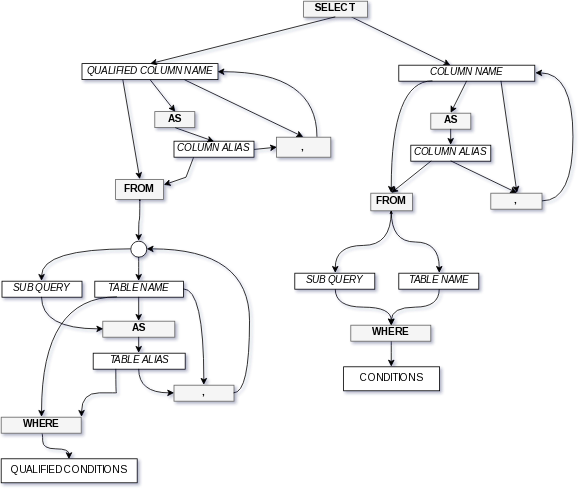

The diagram above was exported from draw.io. Its source (the exported page's mxGraphModel, read from the mxfile embedded in the PNG):
<mxGraphModel dx="1612" dy="729" grid="1" gridSize="10" guides="1" tooltips="1" connect="1" arrows="1" fold="1" page="1" pageScale="1" pageWidth="826" pageHeight="1169" background="#ffffff" math="0" shadow="0">
  <root>
    <mxCell id="0" />
    <mxCell id="1" parent="0" />
    <mxCell id="7fb7ec8bfa7fae3a-34" style="rounded=0;html=1;exitX=0.75;exitY=1;jettySize=auto;orthogonalLoop=1;" edge="1" parent="1" source="281d45708f499f1b-1" target="7fb7ec8bfa7fae3a-1">
      <mxGeometry relative="1" as="geometry" />
    </mxCell>
    <mxCell id="281d45708f499f1b-1" value="&lt;b&gt;SELECT&lt;/b&gt;" style="whiteSpace=wrap;html=1;plain-gray;gradientColor=none;" vertex="1" parent="1">
      <mxGeometry x="257" y="10" width="80" height="20" as="geometry" />
    </mxCell>
    <mxCell id="281d45708f499f1b-2" value="&lt;i&gt;QUALIFIED COLUMN NAME&lt;/i&gt;" style="whiteSpace=wrap;html=1;" vertex="1" parent="1">
      <mxGeometry x="-20" y="88" width="170" height="20" as="geometry" />
    </mxCell>
    <mxCell id="281d45708f499f1b-3" value="&lt;b&gt;AS&lt;/b&gt;" style="whiteSpace=wrap;html=1;plain-gray;gradientColor=none;" vertex="1" parent="1">
      <mxGeometry x="71" y="148" width="50" height="20" as="geometry" />
    </mxCell>
    <mxCell id="7fb7ec8bfa7fae3a-51" style="edgeStyle=none;rounded=0;html=1;exitX=1;exitY=0.5;entryX=0;entryY=0.5;jettySize=auto;orthogonalLoop=1;strokeColor=#000000;" edge="1" parent="1" source="281d45708f499f1b-4" target="281d45708f499f1b-9">
      <mxGeometry relative="1" as="geometry" />
    </mxCell>
    <mxCell id="281d45708f499f1b-4" value="&lt;i&gt;COLUMN ALIAS&lt;/i&gt;" style="whiteSpace=wrap;html=1;" vertex="1" parent="1">
      <mxGeometry x="95" y="185" width="100" height="20" as="geometry" />
    </mxCell>
    <mxCell id="281d45708f499f1b-7" value="" style="endArrow=classic;html=1;exitX=0.5;exitY=1;entryX=0.5;entryY=0;" edge="1" parent="1" source="281d45708f499f1b-2" target="281d45708f499f1b-3">
      <mxGeometry width="50" height="50" relative="1" as="geometry">
        <mxPoint x="10" y="60" as="sourcePoint" />
        <mxPoint x="60" y="10" as="targetPoint" />
      </mxGeometry>
    </mxCell>
    <mxCell id="281d45708f499f1b-8" style="rounded=0;html=1;exitX=0.5;exitY=1;entryX=0.5;entryY=0;jettySize=auto;orthogonalLoop=1;" edge="1" parent="1" source="281d45708f499f1b-3" target="281d45708f499f1b-4">
      <mxGeometry relative="1" as="geometry" />
    </mxCell>
    <mxCell id="7fb7ec8bfa7fae3a-49" style="edgeStyle=orthogonalEdgeStyle;curved=1;rounded=0;html=1;exitX=0.75;exitY=0;entryX=1;entryY=0.5;jettySize=auto;orthogonalLoop=1;" edge="1" parent="1" source="281d45708f499f1b-9" target="281d45708f499f1b-2">
      <mxGeometry relative="1" as="geometry">
        <Array as="points">
          <mxPoint x="274" y="98" />
        </Array>
      </mxGeometry>
    </mxCell>
    <mxCell id="281d45708f499f1b-9" value="&lt;b&gt;,&lt;/b&gt;" style="whiteSpace=wrap;html=1;plain-gray;gradientColor=none;" vertex="1" parent="1">
      <mxGeometry x="223" y="180" width="68" height="25" as="geometry" />
    </mxCell>
    <mxCell id="281d45708f499f1b-17" style="rounded=0;html=1;exitX=0.5;exitY=1;entryX=0.5;entryY=0;jettySize=auto;orthogonalLoop=1;" edge="1" parent="1" source="281d45708f499f1b-1" target="281d45708f499f1b-2">
      <mxGeometry relative="1" as="geometry" />
    </mxCell>
    <mxCell id="281d45708f499f1b-18" value="&lt;b&gt;FROM&lt;/b&gt;" style="whiteSpace=wrap;html=1;plain-gray;gradientColor=none;" vertex="1" parent="1">
      <mxGeometry x="22" y="233" width="60" height="25" as="geometry" />
    </mxCell>
    <mxCell id="281d45708f499f1b-20" style="edgeStyle=none;rounded=0;html=1;exitX=0.5;exitY=1;jettySize=auto;orthogonalLoop=1;" edge="1" parent="1" source="281d45708f499f1b-18" target="281d45708f499f1b-18">
      <mxGeometry relative="1" as="geometry" />
    </mxCell>
    <mxCell id="281d45708f499f1b-21" style="edgeStyle=none;rounded=0;html=1;exitX=0.25;exitY=1;entryX=1;entryY=0.25;jettySize=auto;orthogonalLoop=1;" edge="1" parent="1" source="281d45708f499f1b-4" target="281d45708f499f1b-18">
      <mxGeometry relative="1" as="geometry">
        <Array as="points">
          <mxPoint x="110" y="230" />
        </Array>
      </mxGeometry>
    </mxCell>
    <mxCell id="281d45708f499f1b-22" value="&lt;i&gt;TABLE NAME&lt;/i&gt;" style="whiteSpace=wrap;html=1;" vertex="1" parent="1">
      <mxGeometry x="-4" y="360" width="111" height="20" as="geometry" />
    </mxCell>
    <mxCell id="281d45708f499f1b-25" style="edgeStyle=none;rounded=0;html=1;exitX=0.75;exitY=1;entryX=0.5;entryY=0;jettySize=auto;orthogonalLoop=1;" edge="1" parent="1" source="281d45708f499f1b-2" target="281d45708f499f1b-9">
      <mxGeometry relative="1" as="geometry" />
    </mxCell>
    <mxCell id="281d45708f499f1b-28" style="rounded=0;html=1;jettySize=auto;orthogonalLoop=1;entryX=0.5;entryY=0;" edge="1" parent="1" target="281d45708f499f1b-18">
      <mxGeometry relative="1" as="geometry">
        <mxPoint x="31" y="108" as="sourcePoint" />
      </mxGeometry>
    </mxCell>
    <mxCell id="281d45708f499f1b-29" value="&lt;b&gt;,&lt;/b&gt;" style="whiteSpace=wrap;html=1;plain-gray;gradientColor=none;" vertex="1" parent="1">
      <mxGeometry x="95" y="490" width="75" height="20" as="geometry" />
    </mxCell>
    <mxCell id="281d45708f499f1b-31" style="rounded=0;html=1;exitX=1;exitY=0.5;entryX=0.5;entryY=0;jettySize=auto;orthogonalLoop=1;edgeStyle=orthogonalEdgeStyle;curved=1;" edge="1" parent="1" source="281d45708f499f1b-22" target="281d45708f499f1b-29">
      <mxGeometry relative="1" as="geometry" />
    </mxCell>
    <mxCell id="281d45708f499f1b-33" value="&lt;b&gt;AS&lt;/b&gt;" style="whiteSpace=wrap;html=1;plain-gray;gradientColor=none;" vertex="1" parent="1">
      <mxGeometry x="6" y="410" width="90" height="20" as="geometry" />
    </mxCell>
    <mxCell id="281d45708f499f1b-35" style="edgeStyle=none;rounded=0;html=1;exitX=0.5;exitY=1;entryX=0.5;entryY=0;jettySize=auto;orthogonalLoop=1;" edge="1" parent="1" source="281d45708f499f1b-22" target="281d45708f499f1b-33">
      <mxGeometry relative="1" as="geometry" />
    </mxCell>
    <mxCell id="281d45708f499f1b-36" value="&lt;i&gt;TABLE ALIAS&lt;/i&gt;" style="whiteSpace=wrap;html=1;" vertex="1" parent="1">
      <mxGeometry x="-6" y="450" width="115" height="20" as="geometry" />
    </mxCell>
    <mxCell id="281d45708f499f1b-37" style="edgeStyle=none;rounded=0;html=1;exitX=0.5;exitY=1;entryX=0.5;entryY=0;jettySize=auto;orthogonalLoop=1;" edge="1" parent="1" source="281d45708f499f1b-33" target="281d45708f499f1b-36">
      <mxGeometry relative="1" as="geometry" />
    </mxCell>
    <mxCell id="281d45708f499f1b-38" style="edgeStyle=orthogonalEdgeStyle;rounded=0;html=1;exitX=0.5;exitY=1;entryX=0;entryY=0.5;jettySize=auto;orthogonalLoop=1;curved=1;" edge="1" parent="1" source="281d45708f499f1b-36" target="281d45708f499f1b-29">
      <mxGeometry relative="1" as="geometry" />
    </mxCell>
    <mxCell id="281d45708f499f1b-39" value="&lt;i&gt;SUB QUERY&lt;/i&gt;" style="whiteSpace=wrap;html=1;" vertex="1" parent="1">
      <mxGeometry x="-120" y="360" width="100" height="20" as="geometry" />
    </mxCell>
    <mxCell id="281d45708f499f1b-41" style="edgeStyle=orthogonalEdgeStyle;curved=1;rounded=0;html=1;exitX=0.5;exitY=1;entryX=0;entryY=0.5;jettySize=auto;orthogonalLoop=1;" edge="1" parent="1" source="281d45708f499f1b-39" target="281d45708f499f1b-33">
      <mxGeometry relative="1" as="geometry">
        <Array as="points">
          <mxPoint x="-70" y="420" />
        </Array>
      </mxGeometry>
    </mxCell>
    <mxCell id="281d45708f499f1b-42" value="" style="ellipse;whiteSpace=wrap;html=1;" vertex="1" parent="1">
      <mxGeometry x="41" y="310" width="20" height="20" as="geometry" />
    </mxCell>
    <mxCell id="281d45708f499f1b-44" style="edgeStyle=orthogonalEdgeStyle;curved=1;rounded=0;html=1;exitX=0.5;exitY=1;entryX=0.5;entryY=0;jettySize=auto;orthogonalLoop=1;" edge="1" parent="1" source="281d45708f499f1b-18" target="281d45708f499f1b-42">
      <mxGeometry relative="1" as="geometry" />
    </mxCell>
    <mxCell id="281d45708f499f1b-45" style="edgeStyle=orthogonalEdgeStyle;curved=1;rounded=0;html=1;exitX=0;exitY=0.5;entryX=0.5;entryY=0;jettySize=auto;orthogonalLoop=1;" edge="1" parent="1" source="281d45708f499f1b-42" target="281d45708f499f1b-39">
      <mxGeometry relative="1" as="geometry">
        <Array as="points">
          <mxPoint x="-70" y="320" />
        </Array>
      </mxGeometry>
    </mxCell>
    <mxCell id="281d45708f499f1b-46" style="edgeStyle=orthogonalEdgeStyle;curved=1;rounded=0;html=1;exitX=0.5;exitY=1;entryX=0.5;entryY=0;jettySize=auto;orthogonalLoop=1;" edge="1" parent="1" source="281d45708f499f1b-42" target="281d45708f499f1b-22">
      <mxGeometry relative="1" as="geometry" />
    </mxCell>
    <mxCell id="281d45708f499f1b-47" style="edgeStyle=orthogonalEdgeStyle;curved=1;rounded=0;html=1;exitX=1;exitY=0.5;entryX=1;entryY=0.5;jettySize=auto;orthogonalLoop=1;" edge="1" parent="1" source="281d45708f499f1b-29" target="281d45708f499f1b-42">
      <mxGeometry relative="1" as="geometry" />
    </mxCell>
    <mxCell id="7fb7ec8bfa7fae3a-47" style="edgeStyle=orthogonalEdgeStyle;curved=1;rounded=0;html=1;exitX=0.5;exitY=1;entryX=0.5;entryY=0;jettySize=auto;orthogonalLoop=1;" edge="1" parent="1" source="281d45708f499f1b-49" target="7fb7ec8bfa7fae3a-44">
      <mxGeometry relative="1" as="geometry">
        <Array as="points">
          <mxPoint x="-69" y="570" />
          <mxPoint x="-36" y="570" />
        </Array>
      </mxGeometry>
    </mxCell>
    <mxCell id="281d45708f499f1b-49" value="&lt;b&gt;WHERE&lt;/b&gt;" style="whiteSpace=wrap;html=1;plain-gray;gradientColor=none;" vertex="1" parent="1">
      <mxGeometry x="-121" y="530" width="100" height="20" as="geometry" />
    </mxCell>
    <mxCell id="281d45708f499f1b-50" style="edgeStyle=orthogonalEdgeStyle;curved=1;rounded=0;html=1;exitX=0.25;exitY=1;entryX=0.5;entryY=0;jettySize=auto;orthogonalLoop=1;strokeColor=#000000;" edge="1" parent="1" source="281d45708f499f1b-22" target="281d45708f499f1b-49">
      <mxGeometry relative="1" as="geometry">
        <Array as="points">
          <mxPoint x="-71" y="380" />
        </Array>
      </mxGeometry>
    </mxCell>
    <mxCell id="281d45708f499f1b-51" style="edgeStyle=orthogonalEdgeStyle;curved=1;rounded=0;html=1;exitX=0.25;exitY=1;jettySize=auto;orthogonalLoop=1;" edge="1" parent="1" source="281d45708f499f1b-36">
      <mxGeometry relative="1" as="geometry">
        <mxPoint x="-20" y="530" as="targetPoint" />
        <Array as="points">
          <mxPoint x="23" y="500" />
          <mxPoint x="-20" y="500" />
        </Array>
      </mxGeometry>
    </mxCell>
    <mxCell id="7fb7ec8bfa7fae3a-1" value="&lt;div&gt;&lt;i style=&quot;line-height: 1.2&quot;&gt;COLUMN NAME&lt;/i&gt;&lt;br&gt;&lt;/div&gt;" style="whiteSpace=wrap;html=1;" vertex="1" parent="1">
      <mxGeometry x="376" y="90" width="170" height="20" as="geometry" />
    </mxCell>
    <mxCell id="7fb7ec8bfa7fae3a-2" value="&lt;b&gt;AS&lt;/b&gt;" style="whiteSpace=wrap;html=1;plain-gray;gradientColor=none;" vertex="1" parent="1">
      <mxGeometry x="416" y="150" width="50" height="20" as="geometry" />
    </mxCell>
    <mxCell id="7fb7ec8bfa7fae3a-3" value="&lt;i&gt;COLUMN ALIAS&lt;/i&gt;" style="whiteSpace=wrap;html=1;" vertex="1" parent="1">
      <mxGeometry x="391" y="190" width="100" height="20" as="geometry" />
    </mxCell>
    <mxCell id="7fb7ec8bfa7fae3a-4" value="" style="endArrow=classic;html=1;exitX=0.5;exitY=1;entryX=0.5;entryY=0;" edge="1" source="7fb7ec8bfa7fae3a-1" target="7fb7ec8bfa7fae3a-2" parent="1">
      <mxGeometry x="440.6470588235295" y="110" width="50" height="50" as="geometry">
        <mxPoint x="326" y="50" as="sourcePoint" />
        <mxPoint x="376" as="targetPoint" />
      </mxGeometry>
    </mxCell>
    <mxCell id="7fb7ec8bfa7fae3a-5" style="rounded=0;html=1;exitX=0.5;exitY=1;entryX=0.5;entryY=0;jettySize=auto;orthogonalLoop=1;" edge="1" source="7fb7ec8bfa7fae3a-2" target="7fb7ec8bfa7fae3a-3" parent="1">
      <mxGeometry x="440.6470588235295" y="170" as="geometry" />
    </mxCell>
    <mxCell id="7fb7ec8bfa7fae3a-6" value="&lt;b&gt;,&lt;/b&gt;" style="whiteSpace=wrap;html=1;plain-gray;gradientColor=none;" vertex="1" parent="1">
      <mxGeometry x="491" y="250" width="64" height="20" as="geometry" />
    </mxCell>
    <mxCell id="7fb7ec8bfa7fae3a-7" style="edgeStyle=none;rounded=0;html=1;exitX=0.5;exitY=1;entryX=0.5;entryY=0;jettySize=auto;orthogonalLoop=1;" edge="1" source="7fb7ec8bfa7fae3a-3" target="7fb7ec8bfa7fae3a-6" parent="1">
      <mxGeometry x="440.6470588235295" y="210" as="geometry" />
    </mxCell>
    <mxCell id="7fb7ec8bfa7fae3a-36" style="edgeStyle=orthogonalEdgeStyle;curved=1;rounded=0;html=1;exitX=0.5;exitY=1;entryX=0.5;entryY=0;jettySize=auto;orthogonalLoop=1;" edge="1" parent="1" source="7fb7ec8bfa7fae3a-8" target="7fb7ec8bfa7fae3a-11">
      <mxGeometry relative="1" as="geometry" />
    </mxCell>
    <mxCell id="7fb7ec8bfa7fae3a-37" style="edgeStyle=orthogonalEdgeStyle;curved=1;rounded=0;html=1;exitX=0.5;exitY=1;entryX=0.5;entryY=0;jettySize=auto;orthogonalLoop=1;" edge="1" parent="1" source="7fb7ec8bfa7fae3a-8" target="7fb7ec8bfa7fae3a-22">
      <mxGeometry relative="1" as="geometry">
        <Array as="points">
          <mxPoint x="367" y="315" />
          <mxPoint x="296" y="315" />
        </Array>
      </mxGeometry>
    </mxCell>
    <mxCell id="7fb7ec8bfa7fae3a-8" value="&lt;b&gt;FROM&lt;/b&gt;" style="whiteSpace=wrap;html=1;plain-gray;gradientColor=none;" vertex="1" parent="1">
      <mxGeometry x="341" y="250" width="52" height="22" as="geometry" />
    </mxCell>
    <mxCell id="7fb7ec8bfa7fae3a-9" style="edgeStyle=none;rounded=0;html=1;exitX=0.5;exitY=1;jettySize=auto;orthogonalLoop=1;" edge="1" source="7fb7ec8bfa7fae3a-8" target="7fb7ec8bfa7fae3a-8" parent="1">
      <mxGeometry x="366.52941176470586" y="280" as="geometry" />
    </mxCell>
    <mxCell id="7fb7ec8bfa7fae3a-10" style="edgeStyle=none;rounded=0;html=1;exitX=0.25;exitY=1;entryX=0.5;entryY=0;jettySize=auto;orthogonalLoop=1;" edge="1" source="7fb7ec8bfa7fae3a-3" target="7fb7ec8bfa7fae3a-8" parent="1">
      <mxGeometry x="366.52941176470586" y="210" as="geometry" />
    </mxCell>
    <mxCell id="7fb7ec8bfa7fae3a-41" style="edgeStyle=orthogonalEdgeStyle;curved=1;rounded=0;html=1;exitX=0.5;exitY=1;jettySize=auto;orthogonalLoop=1;entryX=0.5;entryY=0;" edge="1" parent="1" source="7fb7ec8bfa7fae3a-11" target="7fb7ec8bfa7fae3a-29">
      <mxGeometry relative="1" as="geometry">
        <mxPoint x="356" y="425" as="targetPoint" />
        <Array as="points">
          <mxPoint x="426" y="393" />
          <mxPoint x="366" y="393" />
        </Array>
      </mxGeometry>
    </mxCell>
    <mxCell id="7fb7ec8bfa7fae3a-11" value="&lt;i&gt;TABLE NAME&lt;/i&gt;" style="whiteSpace=wrap;html=1;" vertex="1" parent="1">
      <mxGeometry x="376" y="350" width="100" height="20" as="geometry" />
    </mxCell>
    <mxCell id="7fb7ec8bfa7fae3a-12" style="edgeStyle=none;rounded=0;html=1;exitX=0.75;exitY=1;entryX=0.5;entryY=0;jettySize=auto;orthogonalLoop=1;" edge="1" source="7fb7ec8bfa7fae3a-1" target="7fb7ec8bfa7fae3a-6" parent="1">
      <mxGeometry x="503" y="110" as="geometry" />
    </mxCell>
    <mxCell id="7fb7ec8bfa7fae3a-13" style="edgeStyle=orthogonalEdgeStyle;rounded=0;html=1;exitX=1;exitY=0.5;entryX=1;entryY=0.5;jettySize=auto;orthogonalLoop=1;curved=1;" edge="1" source="7fb7ec8bfa7fae3a-6" target="7fb7ec8bfa7fae3a-1" parent="1">
      <mxGeometry x="546.5294117647059" y="100.58823529411768" as="geometry">
        <Array as="points">
          <mxPoint x="594" y="260" />
          <mxPoint x="594" y="100" />
        </Array>
      </mxGeometry>
    </mxCell>
    <mxCell id="7fb7ec8bfa7fae3a-14" style="edgeStyle=orthogonalEdgeStyle;curved=1;rounded=0;html=1;exitX=0.25;exitY=1;jettySize=auto;orthogonalLoop=1;entryX=0.5;entryY=0;" edge="1" source="7fb7ec8bfa7fae3a-1" target="7fb7ec8bfa7fae3a-8" parent="1">
      <mxGeometry x="366.52941176470586" y="110" as="geometry">
        <Array as="points">
          <mxPoint x="367" y="110" />
        </Array>
      </mxGeometry>
    </mxCell>
    <mxCell id="7fb7ec8bfa7fae3a-40" style="edgeStyle=orthogonalEdgeStyle;curved=1;rounded=0;html=1;exitX=0.5;exitY=1;entryX=0.5;entryY=0;jettySize=auto;orthogonalLoop=1;" edge="1" parent="1" source="7fb7ec8bfa7fae3a-22" target="7fb7ec8bfa7fae3a-29">
      <mxGeometry relative="1" as="geometry" />
    </mxCell>
    <mxCell id="7fb7ec8bfa7fae3a-22" value="&lt;i&gt;SUB QUERY&lt;/i&gt;" style="whiteSpace=wrap;html=1;" vertex="1" parent="1">
      <mxGeometry x="246" y="350" width="100" height="20" as="geometry" />
    </mxCell>
    <mxCell id="7fb7ec8bfa7fae3a-29" value="&lt;b&gt;WHERE&lt;/b&gt;" style="whiteSpace=wrap;html=1;plain-gray;gradientColor=none;" vertex="1" parent="1">
      <mxGeometry x="316" y="415" width="100" height="20" as="geometry" />
    </mxCell>
    <mxCell id="7fb7ec8bfa7fae3a-33" style="edgeStyle=orthogonalEdgeStyle;curved=1;rounded=0;html=1;exitX=0.5;exitY=1;entryX=0.5;entryY=0;jettySize=auto;orthogonalLoop=1;" edge="1" source="7fb7ec8bfa7fae3a-29" target="7fb7ec8bfa7fae3a-43" parent="1">
      <mxGeometry x="246.52941176470586" y="540.5882352941176" as="geometry">
        <mxPoint x="358.7142857142858" y="514.4285714285716" as="targetPoint" />
        <Array as="points">
          <mxPoint x="367" y="434" />
        </Array>
      </mxGeometry>
    </mxCell>
    <mxCell id="7fb7ec8bfa7fae3a-43" value="CONDITIONS" style="whiteSpace=wrap;html=1;" vertex="1" parent="1">
      <mxGeometry x="307" y="467" width="120" height="30" as="geometry" />
    </mxCell>
    <mxCell id="7fb7ec8bfa7fae3a-44" value="QUALIFIED CONDITIONS" style="whiteSpace=wrap;html=1;" vertex="1" parent="1">
      <mxGeometry x="-121" y="582" width="170" height="30" as="geometry" />
    </mxCell>
    <mxCell id="7fb7ec8bfa7fae3a-50" style="edgeStyle=orthogonalEdgeStyle;curved=1;rounded=0;html=1;exitX=1;exitY=1;entryX=1;entryY=1;jettySize=auto;orthogonalLoop=1;strokeColor=#000000;" edge="1" parent="1" source="281d45708f499f1b-42" target="281d45708f499f1b-42">
      <mxGeometry relative="1" as="geometry" />
    </mxCell>
  </root>
</mxGraphModel>